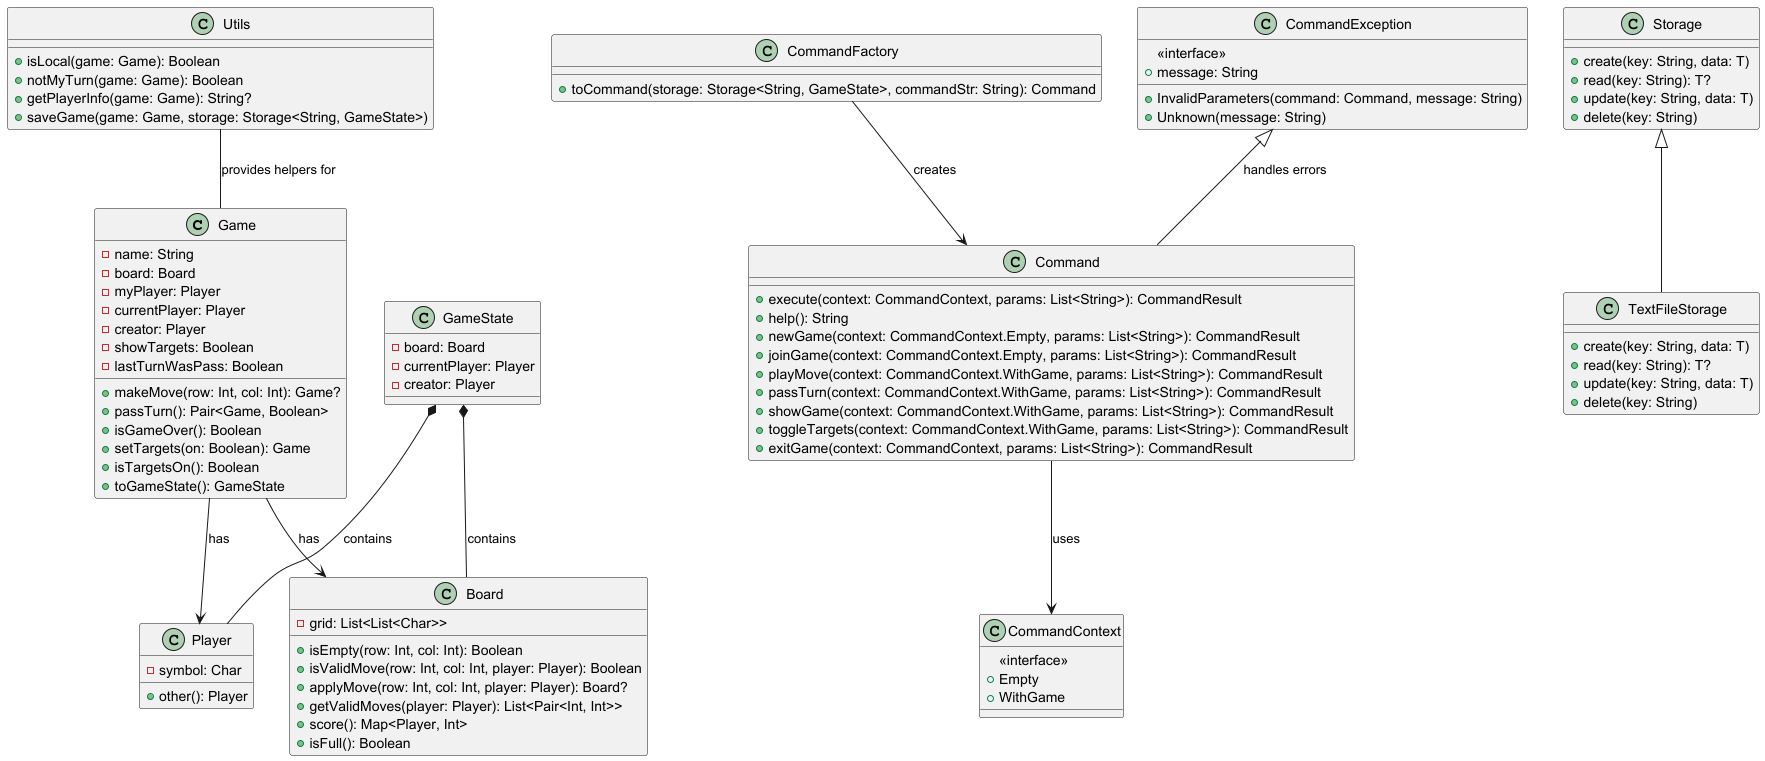

The diagram above was rendered by PlantUML. Its source (embedded in the PNG):
@startuml

' Definition of the main classes
class Game {
    - name: String
    - board: Board
    - myPlayer: Player
    - currentPlayer: Player
    - creator: Player
    - showTargets: Boolean
    - lastTurnWasPass: Boolean
    + makeMove(row: Int, col: Int): Game?
    + passTurn(): Pair<Game, Boolean>
    + isGameOver(): Boolean
    + setTargets(on: Boolean): Game
    + isTargetsOn(): Boolean
    + toGameState(): GameState
}

class Player {
    - symbol: Char
    + other(): Player
}

class Board {
    - grid: List<List<Char>>
    + isEmpty(row: Int, col: Int): Boolean
    + isValidMove(row: Int, col: Int, player: Player): Boolean
    + applyMove(row: Int, col: Int, player: Player): Board?
    + getValidMoves(player: Player): List<Pair<Int, Int>>
    + score(): Map<Player, Int>
    + isFull(): Boolean
}

class Command {
    + execute(context: CommandContext, params: List<String>): CommandResult
    + help(): String
    + newGame(context: CommandContext.Empty, params: List<String>): CommandResult
    + joinGame(context: CommandContext.Empty, params: List<String>): CommandResult
    + playMove(context: CommandContext.WithGame, params: List<String>): CommandResult
    + passTurn(context: CommandContext.WithGame, params: List<String>): CommandResult
    + showGame(context: CommandContext.WithGame, params: List<String>): CommandResult
    + toggleTargets(context: CommandContext.WithGame, params: List<String>): CommandResult
    + exitGame(context: CommandContext, params: List<String>): CommandResult
}

class CommandContext {
    <<interface>>
    + Empty
    + WithGame
}

class CommandFactory {
    + toCommand(storage: Storage<String, GameState>, commandStr: String): Command
}

class CommandException {
    <<interface>>
    + message: String
    + InvalidParameters(command: Command, message: String)
    + Unknown(message: String)
}

class GameState {
    - board: Board
    - currentPlayer: Player
    - creator: Player
}

class Storage {
    + create(key: String, data: T)
    + read(key: String): T?
    + update(key: String, data: T)
    + delete(key: String)
}

class TextFileStorage {
    + create(key: String, data: T)
    + read(key: String): T?
    + update(key: String, data: T)
    + delete(key: String)
}

class Utils {
    + isLocal(game: Game): Boolean
    + notMyTurn(game: Game): Boolean
    + getPlayerInfo(game: Game): String?
    + saveGame(game: Game, storage: Storage<String, GameState>)
}

Game --> Board : has
Game --> Player : has
GameState *-- Board : contains
GameState *-- Player : contains
Command --> CommandContext : uses
CommandFactory --> Command : creates
CommandException <|-- Command : handles errors
Utils -- Game : provides helpers for
Storage <|-- TextFileStorage

@enduml